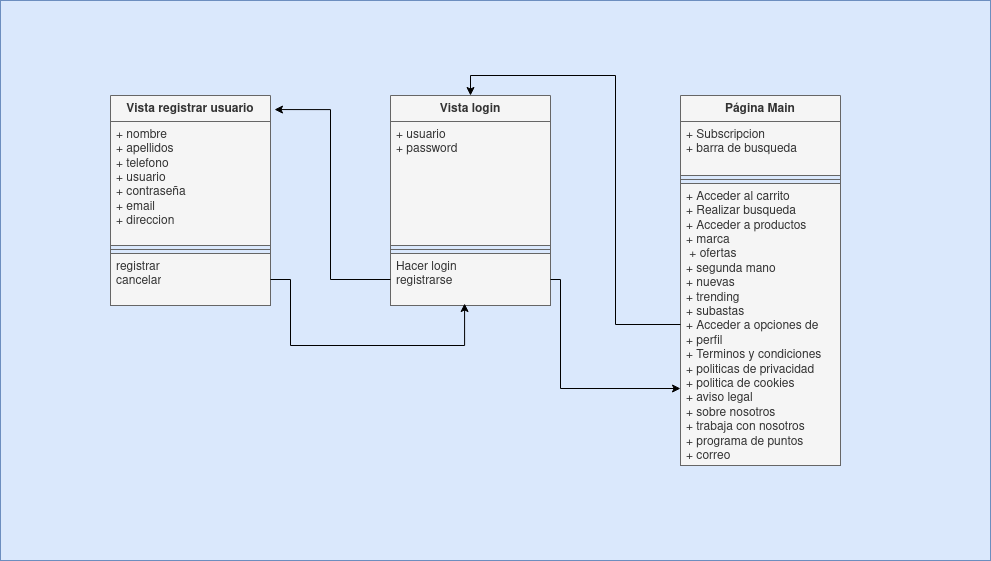

The diagram above was exported from draw.io. Its source (the exported page's mxGraphModel, read from the mxfile embedded in the PNG):
<mxGraphModel dx="1434" dy="792" grid="1" gridSize="10" guides="1" tooltips="1" connect="1" arrows="1" fold="1" page="1" pageScale="1" pageWidth="827" pageHeight="1169" math="0" shadow="0">
  <root>
    <mxCell id="0" />
    <mxCell id="1" parent="0" />
    <mxCell id="NFAzy8b7VDDtTDJCmxKZ-18" value="" style="rounded=0;whiteSpace=wrap;html=1;fillColor=#dae8fc;strokeColor=#6c8ebf;" parent="1" vertex="1">
      <mxGeometry x="130" y="35" width="990" height="560" as="geometry" />
    </mxCell>
    <mxCell id="anNDmAgalf24ZzHCrCHk-5" value="Vista registrar usuario" style="swimlane;fontStyle=1;align=center;verticalAlign=top;childLayout=stackLayout;horizontal=1;startSize=26;horizontalStack=0;resizeParent=1;resizeParentMax=0;resizeLast=0;collapsible=1;marginBottom=0;whiteSpace=wrap;html=1;fillColor=#f5f5f5;fontColor=#333333;strokeColor=#666666;" parent="1" vertex="1">
      <mxGeometry x="240" y="130" width="160" height="210" as="geometry" />
    </mxCell>
    <mxCell id="anNDmAgalf24ZzHCrCHk-6" value="&lt;div&gt;+ nombre&lt;/div&gt;&lt;div&gt;+ apellidos&lt;/div&gt;&lt;div&gt;+ telefono&lt;/div&gt;&lt;div&gt;+ usuario&lt;br&gt;&lt;/div&gt;&lt;div&gt;+ contraseña&lt;br&gt;&lt;/div&gt;&lt;div&gt;+ email&lt;/div&gt;&lt;div&gt;+ direccion&lt;br&gt;&lt;/div&gt;" style="text;strokeColor=#666666;fillColor=#f5f5f5;align=left;verticalAlign=top;spacingLeft=4;spacingRight=4;overflow=hidden;rotatable=0;points=[[0,0.5],[1,0.5]];portConstraint=eastwest;whiteSpace=wrap;html=1;fontColor=#333333;" parent="anNDmAgalf24ZzHCrCHk-5" vertex="1">
      <mxGeometry y="26" width="160" height="124" as="geometry" />
    </mxCell>
    <mxCell id="anNDmAgalf24ZzHCrCHk-7" value="" style="line;strokeWidth=1;fillColor=none;align=left;verticalAlign=middle;spacingTop=-1;spacingLeft=3;spacingRight=3;rotatable=0;labelPosition=right;points=[];portConstraint=eastwest;strokeColor=inherit;" parent="anNDmAgalf24ZzHCrCHk-5" vertex="1">
      <mxGeometry y="150" width="160" height="8" as="geometry" />
    </mxCell>
    <mxCell id="anNDmAgalf24ZzHCrCHk-8" value="&lt;div&gt;registrar&lt;/div&gt;&lt;div&gt;cancelar&lt;/div&gt;" style="text;strokeColor=#666666;fillColor=#f5f5f5;align=left;verticalAlign=top;spacingLeft=4;spacingRight=4;overflow=hidden;rotatable=0;points=[[0,0.5],[1,0.5]];portConstraint=eastwest;whiteSpace=wrap;html=1;fontColor=#333333;" parent="anNDmAgalf24ZzHCrCHk-5" vertex="1">
      <mxGeometry y="158" width="160" height="52" as="geometry" />
    </mxCell>
    <mxCell id="anNDmAgalf24ZzHCrCHk-10" value="Vista login" style="swimlane;fontStyle=1;align=center;verticalAlign=top;childLayout=stackLayout;horizontal=1;startSize=26;horizontalStack=0;resizeParent=1;resizeParentMax=0;resizeLast=0;collapsible=1;marginBottom=0;whiteSpace=wrap;html=1;fillColor=#f5f5f5;fontColor=#333333;strokeColor=#666666;" parent="1" vertex="1">
      <mxGeometry x="520" y="130" width="160" height="210" as="geometry" />
    </mxCell>
    <mxCell id="anNDmAgalf24ZzHCrCHk-11" value="&lt;div&gt;+ usuario&lt;/div&gt;&lt;div&gt;+ password&lt;br&gt;&lt;/div&gt;" style="text;strokeColor=#666666;fillColor=#f5f5f5;align=left;verticalAlign=top;spacingLeft=4;spacingRight=4;overflow=hidden;rotatable=0;points=[[0,0.5],[1,0.5]];portConstraint=eastwest;whiteSpace=wrap;html=1;fontColor=#333333;" parent="anNDmAgalf24ZzHCrCHk-10" vertex="1">
      <mxGeometry y="26" width="160" height="124" as="geometry" />
    </mxCell>
    <mxCell id="anNDmAgalf24ZzHCrCHk-12" value="" style="line;strokeWidth=1;fillColor=none;align=left;verticalAlign=middle;spacingTop=-1;spacingLeft=3;spacingRight=3;rotatable=0;labelPosition=right;points=[];portConstraint=eastwest;strokeColor=inherit;" parent="anNDmAgalf24ZzHCrCHk-10" vertex="1">
      <mxGeometry y="150" width="160" height="8" as="geometry" />
    </mxCell>
    <mxCell id="anNDmAgalf24ZzHCrCHk-13" value="&lt;div&gt;Hacer login&lt;/div&gt;&lt;div&gt;registrarse&lt;br&gt;&lt;/div&gt;" style="text;strokeColor=#666666;fillColor=#f5f5f5;align=left;verticalAlign=top;spacingLeft=4;spacingRight=4;overflow=hidden;rotatable=0;points=[[0,0.5],[1,0.5]];portConstraint=eastwest;whiteSpace=wrap;html=1;fontColor=#333333;" parent="anNDmAgalf24ZzHCrCHk-10" vertex="1">
      <mxGeometry y="158" width="160" height="52" as="geometry" />
    </mxCell>
    <mxCell id="anNDmAgalf24ZzHCrCHk-14" style="edgeStyle=orthogonalEdgeStyle;rounded=0;orthogonalLoop=1;jettySize=auto;html=1;entryX=1.025;entryY=0.067;entryDx=0;entryDy=0;entryPerimeter=0;" parent="1" source="anNDmAgalf24ZzHCrCHk-13" target="anNDmAgalf24ZzHCrCHk-5" edge="1">
      <mxGeometry relative="1" as="geometry" />
    </mxCell>
    <mxCell id="anNDmAgalf24ZzHCrCHk-15" style="edgeStyle=orthogonalEdgeStyle;rounded=0;orthogonalLoop=1;jettySize=auto;html=1;exitX=1;exitY=0.5;exitDx=0;exitDy=0;entryX=0.463;entryY=0.962;entryDx=0;entryDy=0;entryPerimeter=0;" parent="1" source="anNDmAgalf24ZzHCrCHk-8" target="anNDmAgalf24ZzHCrCHk-13" edge="1">
      <mxGeometry relative="1" as="geometry">
        <Array as="points">
          <mxPoint x="420" y="314" />
          <mxPoint x="420" y="380" />
          <mxPoint x="594" y="380" />
        </Array>
      </mxGeometry>
    </mxCell>
    <mxCell id="NFAzy8b7VDDtTDJCmxKZ-1" value="Página Main" style="swimlane;fontStyle=1;align=center;verticalAlign=top;childLayout=stackLayout;horizontal=1;startSize=26;horizontalStack=0;resizeParent=1;resizeParentMax=0;resizeLast=0;collapsible=1;marginBottom=0;whiteSpace=wrap;html=1;fillColor=#f5f5f5;fontColor=#333333;strokeColor=#666666;" parent="1" vertex="1">
      <mxGeometry x="810" y="130" width="160" height="370" as="geometry" />
    </mxCell>
    <mxCell id="NFAzy8b7VDDtTDJCmxKZ-2" value="&lt;div&gt;+ Subscripcion&lt;br&gt;&lt;/div&gt;&lt;div&gt;+ barra de busqueda&lt;br&gt;&lt;/div&gt;" style="text;strokeColor=#666666;fillColor=#f5f5f5;align=left;verticalAlign=top;spacingLeft=4;spacingRight=4;overflow=hidden;rotatable=0;points=[[0,0.5],[1,0.5]];portConstraint=eastwest;whiteSpace=wrap;html=1;fontColor=#333333;" parent="NFAzy8b7VDDtTDJCmxKZ-1" vertex="1">
      <mxGeometry y="26" width="160" height="54" as="geometry" />
    </mxCell>
    <mxCell id="NFAzy8b7VDDtTDJCmxKZ-3" value="" style="line;strokeWidth=1;fillColor=none;align=left;verticalAlign=middle;spacingTop=-1;spacingLeft=3;spacingRight=3;rotatable=0;labelPosition=right;points=[];portConstraint=eastwest;strokeColor=inherit;" parent="NFAzy8b7VDDtTDJCmxKZ-1" vertex="1">
      <mxGeometry y="80" width="160" height="8" as="geometry" />
    </mxCell>
    <mxCell id="NFAzy8b7VDDtTDJCmxKZ-4" value="&lt;div&gt;+ Acceder al carrito&lt;/div&gt;&lt;div&gt;+ Realizar busqueda&lt;/div&gt;&lt;div&gt;+ Acceder a productos&lt;/div&gt;&lt;div&gt;+ marca&lt;/div&gt;&lt;div&gt;&amp;nbsp;+ ofertas&lt;/div&gt;&lt;div&gt;+ segunda mano&lt;/div&gt;&lt;div&gt;+ nuevas&lt;/div&gt;&lt;div&gt;+ trending&lt;br&gt;&lt;/div&gt;&lt;div&gt;+ subastas&lt;/div&gt;&lt;div&gt;+ Acceder a opciones de&amp;nbsp;&lt;/div&gt;&lt;div&gt;+ perfil&lt;/div&gt;&lt;div&gt;+ Terminos y condiciones &lt;/div&gt;&lt;div&gt;+ politicas de privacidad&lt;br&gt;&lt;/div&gt;&lt;div&gt;+ politica de cookies&lt;/div&gt;&lt;div&gt;+ aviso legal&lt;br&gt;&lt;/div&gt;&lt;div&gt;+ sobre nosotros&lt;br&gt;&lt;/div&gt;&lt;div&gt;+ trabaja con nosotros&lt;/div&gt;&lt;div&gt;+ programa de puntos&lt;/div&gt;&lt;div&gt;+ correo&lt;/div&gt;&lt;div&gt;&lt;br&gt;&lt;/div&gt;" style="text;strokeColor=#666666;fillColor=#f5f5f5;align=left;verticalAlign=top;spacingLeft=4;spacingRight=4;overflow=hidden;rotatable=0;points=[[0,0.5],[1,0.5]];portConstraint=eastwest;whiteSpace=wrap;html=1;fontColor=#333333;" parent="NFAzy8b7VDDtTDJCmxKZ-1" vertex="1">
      <mxGeometry y="88" width="160" height="282" as="geometry" />
    </mxCell>
    <mxCell id="NFAzy8b7VDDtTDJCmxKZ-5" style="edgeStyle=orthogonalEdgeStyle;rounded=0;orthogonalLoop=1;jettySize=auto;html=1;entryX=0.5;entryY=0;entryDx=0;entryDy=0;" parent="1" source="NFAzy8b7VDDtTDJCmxKZ-4" target="anNDmAgalf24ZzHCrCHk-10" edge="1">
      <mxGeometry relative="1" as="geometry" />
    </mxCell>
    <mxCell id="NFAzy8b7VDDtTDJCmxKZ-19" style="edgeStyle=orthogonalEdgeStyle;rounded=0;orthogonalLoop=1;jettySize=auto;html=1;exitX=1;exitY=0.5;exitDx=0;exitDy=0;entryX=0;entryY=0.727;entryDx=0;entryDy=0;entryPerimeter=0;" parent="1" source="anNDmAgalf24ZzHCrCHk-13" target="NFAzy8b7VDDtTDJCmxKZ-4" edge="1">
      <mxGeometry relative="1" as="geometry">
        <Array as="points">
          <mxPoint x="690" y="314" />
          <mxPoint x="690" y="423" />
        </Array>
      </mxGeometry>
    </mxCell>
  </root>
</mxGraphModel>